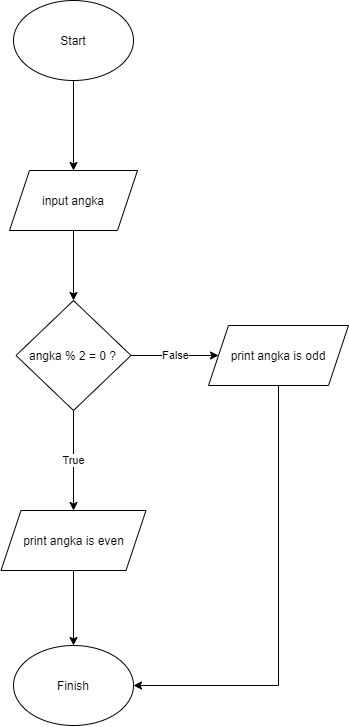

The diagram above was exported from draw.io. Its source (the exported page's mxGraphModel, read from the mxfile embedded in the PNG):
<mxGraphModel dx="771" dy="750" grid="1" gridSize="10" guides="1" tooltips="1" connect="1" arrows="1" fold="1" page="1" pageScale="1" pageWidth="850" pageHeight="1100" math="0" shadow="0">
  <root>
    <mxCell id="0" />
    <mxCell id="1" parent="0" />
    <mxCell id="l9U7_EZfWTw5FgCNAXyB-6" value="" style="edgeStyle=orthogonalEdgeStyle;rounded=0;orthogonalLoop=1;jettySize=auto;html=1;" parent="1" source="l9U7_EZfWTw5FgCNAXyB-2" target="l9U7_EZfWTw5FgCNAXyB-5" edge="1">
      <mxGeometry relative="1" as="geometry" />
    </mxCell>
    <mxCell id="l9U7_EZfWTw5FgCNAXyB-2" value="Start" style="ellipse;whiteSpace=wrap;html=1;" parent="1" vertex="1">
      <mxGeometry x="365" y="70" width="120" height="80" as="geometry" />
    </mxCell>
    <mxCell id="l9U7_EZfWTw5FgCNAXyB-8" value="" style="edgeStyle=orthogonalEdgeStyle;rounded=0;orthogonalLoop=1;jettySize=auto;html=1;" parent="1" source="l9U7_EZfWTw5FgCNAXyB-5" target="l9U7_EZfWTw5FgCNAXyB-7" edge="1">
      <mxGeometry relative="1" as="geometry" />
    </mxCell>
    <mxCell id="l9U7_EZfWTw5FgCNAXyB-5" value="&lt;span&gt;input angka&lt;/span&gt;" style="shape=parallelogram;perimeter=parallelogramPerimeter;whiteSpace=wrap;html=1;fixedSize=1;" parent="1" vertex="1">
      <mxGeometry x="361" y="240" width="128" height="60" as="geometry" />
    </mxCell>
    <mxCell id="l9U7_EZfWTw5FgCNAXyB-17" value="False" style="edgeStyle=orthogonalEdgeStyle;rounded=0;orthogonalLoop=1;jettySize=auto;html=1;" parent="1" source="l9U7_EZfWTw5FgCNAXyB-7" target="l9U7_EZfWTw5FgCNAXyB-16" edge="1">
      <mxGeometry relative="1" as="geometry" />
    </mxCell>
    <mxCell id="l9U7_EZfWTw5FgCNAXyB-19" value="True" style="edgeStyle=orthogonalEdgeStyle;rounded=0;orthogonalLoop=1;jettySize=auto;html=1;" parent="1" source="l9U7_EZfWTw5FgCNAXyB-7" target="l9U7_EZfWTw5FgCNAXyB-18" edge="1">
      <mxGeometry relative="1" as="geometry" />
    </mxCell>
    <mxCell id="l9U7_EZfWTw5FgCNAXyB-7" value="angka % 2 = 0 ?" style="rhombus;whiteSpace=wrap;html=1;" parent="1" vertex="1">
      <mxGeometry x="367.5" y="370" width="115" height="110" as="geometry" />
    </mxCell>
    <mxCell id="l9U7_EZfWTw5FgCNAXyB-14" value="" style="edgeStyle=orthogonalEdgeStyle;rounded=0;orthogonalLoop=1;jettySize=auto;html=1;" parent="1" target="l9U7_EZfWTw5FgCNAXyB-13" edge="1">
      <mxGeometry relative="1" as="geometry">
        <mxPoint x="425" y="630" as="sourcePoint" />
      </mxGeometry>
    </mxCell>
    <mxCell id="l9U7_EZfWTw5FgCNAXyB-15" style="edgeStyle=orthogonalEdgeStyle;rounded=0;orthogonalLoop=1;jettySize=auto;html=1;entryX=1;entryY=0.5;entryDx=0;entryDy=0;" parent="1" target="l9U7_EZfWTw5FgCNAXyB-13" edge="1">
      <mxGeometry relative="1" as="geometry">
        <mxPoint x="620.0588235294117" y="455" as="sourcePoint" />
        <Array as="points">
          <mxPoint x="630" y="455" />
          <mxPoint x="630" y="755" />
        </Array>
      </mxGeometry>
    </mxCell>
    <mxCell id="l9U7_EZfWTw5FgCNAXyB-13" value="Finish" style="ellipse;whiteSpace=wrap;html=1;" parent="1" vertex="1">
      <mxGeometry x="365" y="715" width="120" height="80" as="geometry" />
    </mxCell>
    <mxCell id="l9U7_EZfWTw5FgCNAXyB-16" value="print angka is odd" style="shape=parallelogram;perimeter=parallelogramPerimeter;whiteSpace=wrap;html=1;fixedSize=1;" parent="1" vertex="1">
      <mxGeometry x="560" y="395" width="140" height="60" as="geometry" />
    </mxCell>
    <mxCell id="l9U7_EZfWTw5FgCNAXyB-18" value="&lt;span&gt;print angka is even&lt;/span&gt;" style="shape=parallelogram;perimeter=parallelogramPerimeter;whiteSpace=wrap;html=1;fixedSize=1;" parent="1" vertex="1">
      <mxGeometry x="352.5" y="580" width="145" height="60" as="geometry" />
    </mxCell>
  </root>
</mxGraphModel>